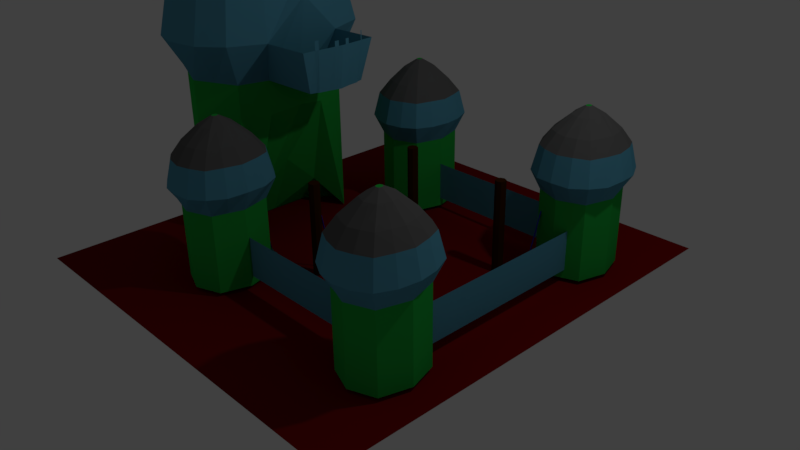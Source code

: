 # Source: SwordsSmith.blend  (saved by Blender 2.77.0; exported with 4.5.12 LTS)
import bpy
from mathutils import Matrix  # noqa: F401  (used for matrix-valued properties, if any)

bpy.ops.wm.read_factory_settings(use_empty=True)
scene = bpy.context.scene
scene.name = 'Scene'

# ---- collections
col_collection_1 = bpy.data.collections.new('Collection 1'); scene.collection.children.link(col_collection_1)

# ---- materials (node trees are filled in below, after node groups)
mat_material_010 = bpy.data.materials.new('Material.010')
mat_material_010.alpha_threshold = 0.0
mat_material_010.use_transparent_shadow = False
mat_material_010.diffuse_color = (0.05222, 0.01446, 0.0, 1.0)
mat_material_010.roughness = 0.5
mat_material_004 = bpy.data.materials.new('Material.004')
mat_material_004.alpha_threshold = 0.0
mat_material_004.use_transparent_shadow = False
mat_material_004.diffuse_color = (0.09292, 0.3327, 0.467, 1.0)
mat_material_004.roughness = 0.5
mat_material_001 = bpy.data.materials.new('Material.001')
mat_material_001.alpha_threshold = 0.0
mat_material_001.use_transparent_shadow = False
mat_material_001.diffuse_color = (0.02071, 0.467, 0.0615, 1.0)
mat_material_001.roughness = 0.5
mat_material_005 = bpy.data.materials.new('Material.005')
mat_material_005.alpha_threshold = 0.0
mat_material_005.use_transparent_shadow = False
mat_material_005.diffuse_color = (0.123, 0.123, 0.123, 1.0)
mat_material_005.roughness = 0.5
mat_material_005.line_color = (0.0, 0.0, 0.0, 1.0)
mat_material_006 = bpy.data.materials.new('Material.006')
mat_material_006.alpha_threshold = 0.0
mat_material_006.use_transparent_shadow = False
mat_material_006.diffuse_color = (0.196, 0.004045, 0.004045, 1.0)
mat_material_006.roughness = 0.5
mat_material_002 = bpy.data.materials.new('Material.002')
mat_material_002.alpha_threshold = 0.0
mat_material_002.use_transparent_shadow = False
mat_material_002.diffuse_color = (0.047, 0.01, 0.761, 1.0)
mat_material_002.roughness = 0.5
mat_material_003 = bpy.data.materials.new('Material.003')
mat_material_003.alpha_threshold = 0.0
mat_material_003.use_transparent_shadow = False
mat_material_003.diffuse_color = (0.047, 0.01, 0.761, 1.0)
mat_material_003.roughness = 0.5
mat_material_000 = bpy.data.materials.new('Material.000')
mat_material_000.alpha_threshold = 0.0
mat_material_000.use_transparent_shadow = False
mat_material_000.diffuse_color = (0.047, 0.01, 0.761, 1.0)
mat_material_000.roughness = 0.5
mat_material_008 = bpy.data.materials.new('Material.008')
mat_material_008.alpha_threshold = 0.0
mat_material_008.use_transparent_shadow = False
mat_material_008.diffuse_color = (0.047, 0.01, 0.761, 1.0)
mat_material_008.roughness = 0.5
mat_material_009 = bpy.data.materials.new('Material.009')
mat_material_009.alpha_threshold = 0.0
mat_material_009.use_transparent_shadow = False
mat_material_009.diffuse_color = (0.09292, 0.3327, 0.467, 1.0)
mat_material_009.roughness = 0.5

# ---- material node trees

# ---- world
world_world = bpy.data.worlds.new('World'); scene.world = world_world
world_world.color = (0.05088, 0.05088, 0.05088)
world_world.use_sun_shadow = False
world_world.sun_shadow_jitter_overblur = 0.0
world_world.cycles.sampling_method = 'MANUAL'

# ---- cameras
cam_camera = bpy.data.cameras.new('Camera')
cam_camera.clip_end = 100.0
cam_camera.lens = 35.0
cam_camera.sensor_width = 32.0
cam_camera.sensor_height = 18.0
cam_camera.ortho_scale = 7.314
cam_camera.dof.focus_distance = 0.0
cam_camera.dof.aperture_fstop = 128.0

# ---- lights
light_lamp = bpy.data.lights.new('Lamp', 'POINT')
light_lamp.transmission_factor = 0.0
light_lamp.cutoff_distance = 30.0
light_lamp.energy = 100.0
light_lamp.shadow_buffer_clip_start = 1.001
light_lamp.shadow_soft_size = 0.1
light_lamp.shadow_maximum_resolution = 0.006
light_lamp.use_absolute_resolution = True

# ---- meshes
me_cube_001 = bpy.data.meshes.new('Cube.001')
me_cube_001.from_pydata([(-1.0, -1.0, -1.0), (-1.0, -1.0, 1.0), (-1.0, 1.0, -1.0), (-1.0, 1.0, 1.0), (1.0, -1.0, -1.0), (1.0, -1.0, 1.0), (1.0, 1.0, -1.0), (1.0, 1.0, 1.0), (0.0, 1.399, 1.0), (0.0, 1.399, -1.0), (0.0, -1.399, 1.0), (0.0, -1.399, -1.0), (-1.358, 0.0, 1.0), (-1.358, 0.0, -1.0), (1.358, 0.0, 1.0), (1.358, 0.0, -1.0), (0.0, 0.0, 1.0), (0.0, 0.0, -1.0)], [], [(12, 3, 2, 13), (8, 7, 6, 9), (14, 5, 4, 15), (10, 1, 0, 11), (17, 9, 6, 15), (16, 8, 3, 12), (14, 7, 8, 16), (13, 2, 9, 17), (5, 10, 11, 4), (3, 8, 9, 2), (0, 13, 17, 11), (5, 14, 16, 10), (10, 16, 12, 1), (11, 17, 15, 4), (7, 14, 15, 6), (1, 12, 13, 0)])
me_cube_001.materials.append(mat_material_010)
me_cube_001.use_remesh_preserve_volume = False
me_cube_001.use_remesh_preserve_attributes = False
me_cube_001.use_mirror_vertex_groups = False
me_cube_001.update()
me_plane_003 = bpy.data.meshes.new('Plane.003')
me_plane_003.from_pydata([(-1.0, -1.0, 0.0), (1.0, -1.0, 0.0), (-1.0, 1.0, 0.0), (1.0, 1.0, 0.0)], [], [(0, 1, 3, 2)])
me_plane_003.materials.append(mat_material_004)
me_plane_003.use_remesh_preserve_volume = False
me_plane_003.use_remesh_preserve_attributes = False
me_plane_003.use_mirror_vertex_groups = False
me_plane_003.update()
me_plane = bpy.data.meshes.new('Plane')
me_plane.from_pydata([(-2.068, -0.9095, -1.052), (-0.8956, -0.9095, -1.052), (-2.068, 0.6729, -1.052), (-0.8956, 0.6729, -1.052), (-1.482, -1.171, -1.052), (-1.482, 0.9347, -1.052), (-2.262, -0.1183, -1.052), (-0.7016, -0.1183, 0.6811), (-1.482, -0.1183, -1.052), (-2.068, -0.9095, 1.059), (-0.8956, -0.9095, 1.059), (-2.068, 0.6729, 1.059), (-0.8956, 0.6729, 1.059), (-1.482, -1.171, 1.059), (-1.482, 0.9347, 1.059), (-2.262, -0.1183, 1.059), (-0.7016, -0.1183, 1.059), (-2.123, -0.9838, 2.265), (-2.218, -1.113, 1.597), (-0.7452, -1.113, 1.597), (-2.218, 0.8759, 1.597), (-0.7452, 0.8759, 1.597), (-1.482, -1.441, 1.597), (-1.482, 1.205, 1.597), (-2.462, -0.1183, 1.597), (-0.5015, -0.1183, 2.09), (-1.72, -0.4396, 3.031), (-0.8405, -0.9838, 2.265), (-2.123, 0.7472, 2.265), (-0.8405, 0.7472, 2.265), (-1.482, -1.27, 2.265), (-1.482, 1.034, 2.265), (-2.335, -0.1183, 2.265), (-0.6284, -0.1183, 2.265), (-1.528, -0.1805, 3.233), (-1.244, -0.4396, 3.031), (-1.72, 0.203, 3.031), (-1.244, 0.203, 3.031), (-1.482, -0.546, 3.031), (-1.482, 0.3093, 3.031), (-1.798, -0.1183, 3.031), (-1.165, -0.1183, 3.031), (-1.436, -0.1805, 3.233), (-1.528, -0.05616, 3.233), (-1.436, -0.05616, 3.233), (-1.482, -0.201, 3.233), (-1.482, -0.03559, 3.233), (-1.543, -0.1183, 3.233), (-1.42, -0.1183, 3.233), (-1.482, -0.1183, 3.233), (-2.165, -0.5139, -1.052), (-0.7986, -0.5139, 0.6136), (-1.482, -0.6448, -1.052), (-2.165, -0.5139, 1.059), (-0.7986, -0.5139, 1.059), (-2.38, -0.6387, 1.581), (-0.583, -0.6387, 1.581), (-2.264, -0.5713, 2.28), (-0.6993, -0.5713, 2.28), (-1.759, -0.279, 3.031), (-1.204, -0.279, 3.031), (-1.535, -0.1494, 3.233), (-1.428, -0.1494, 3.233), (-1.482, -0.1597, 3.233), (-0.7986, 0.2773, 0.6136), (-1.482, 0.4082, -1.052), (-2.165, 0.2773, -1.052), (-0.7986, 0.2773, 1.059), (-2.165, 0.2773, 1.059), (-0.583, 0.4021, 1.581), (-2.38, 0.4021, 1.581), (-0.6993, 0.3347, 2.28), (-2.264, 0.3347, 2.28), (-1.204, 0.04234, 3.031), (-1.759, 0.04234, 3.031), (-1.428, -0.08724, 3.233), (-1.482, -0.07696, 3.233), (-1.535, -0.08724, 3.233), (-1.189, -1.04, -1.052), (-1.189, 0.8038, -1.052), (-1.092, -0.1183, -0.1884), (-1.189, -1.04, 1.059), (-1.189, 0.8038, 1.059), (-1.096, -1.331, 1.581), (-1.096, 1.095, 1.581), (-1.146, -1.174, 2.28), (-1.146, 0.9377, 2.28), (-1.363, -0.4928, 3.031), (-1.363, 0.2562, 3.031), (-1.459, -0.1908, 3.233), (-1.459, -0.04588, 3.233), (-1.451, -0.1183, 3.233), (-1.455, -0.1545, 3.233), (-1.14, -0.5794, -0.6202), (-1.455, -0.0821, 3.233), (-1.14, 0.3427, -0.6202), (-1.783, 0.8001, -1.052), (-1.783, -1.037, -1.052), (-1.883, -0.1183, -1.052), (-1.783, 0.8001, 1.059), (-1.783, -1.037, 1.059), (-1.878, 1.09, 1.581), (-1.878, -1.326, 1.581), (-1.827, 0.9334, 2.28), (-1.827, -1.17, 2.28), (-1.604, 0.2546, 3.031), (-1.604, -0.4913, 3.031), (-1.505, -0.04617, 3.233), (-1.505, -0.1905, 3.233), (-1.513, -0.1183, 3.233), (-1.509, -0.1544, 3.233), (-1.833, -0.5775, -1.052), (-1.509, -0.08224, 3.233), (-1.833, 0.3409, -1.052), (-0.8456, -0.1183, 2.648), (-1.004, 0.5268, 2.648), (-1.959, -0.7634, 2.648), (-1.482, -0.9769, 2.648), (-2.118, -0.1183, 2.648), (-1.959, 0.5268, 2.648), (-1.482, 0.7402, 2.648), (-1.004, -0.7634, 2.648), (-0.9055, -0.4519, 2.656), (-2.057, -0.4519, 2.656), (-0.9055, 0.2153, 2.656), (-2.057, 0.2153, 2.656), (-1.234, -0.8959, 2.656), (-1.234, 0.6592, 2.656), (-1.736, 0.6561, 2.656), (-1.736, -0.8927, 2.656), (0.1264, -0.1183, 1.073), (0.1851, -0.1183, 1.611), (0.02946, -0.5139, 1.073), (0.1036, -0.6387, 1.596), (0.02946, 0.2773, 1.073), (0.1036, 0.4021, 1.596), (0.04885, -0.4373, 1.073), (0.06824, -0.4055, 1.073), (0.08764, -0.2766, 1.073), (0.107, -0.1974, 1.073), (0.1199, -0.4773, 1.599), (0.1362, -0.4356, 1.602), (0.1525, -0.3265, 1.605), (0.1688, -0.2224, 1.608), (0.1199, -0.4773, 1.713), (0.1362, -0.4356, 1.716), (0.107, -0.0392, 1.073), (0.08764, 0.03992, 1.073), (0.06824, 0.1805, 1.073), (0.04885, 0.2012, 1.073), (0.1688, -0.01424, 1.608), (0.1525, 0.08985, 1.605), (0.1362, 0.2001, 1.602), (0.1199, 0.2273, 1.599), (0.1362, 0.2001, 1.719), (0.1199, 0.2273, 1.716), (0.1167, -0.1579, 1.073), (0.1769, -0.1704, 1.61), (0.1167, -0.07876, 1.073), (0.1769, -0.06628, 1.61), (0.1688, -0.2224, 1.674), (0.1769, -0.1704, 1.676), (0.1688, -0.01424, 1.677), (0.1769, -0.06628, 1.678)], [], [(95, 79, 3, 64), (113, 96, 5, 65), (111, 98, 8, 52), (93, 80, 7, 51), (81, 10, 19, 83), (99, 11, 20, 101), (82, 14, 23, 84), (68, 15, 24, 70), (51, 7, 16, 54), (97, 4, 13, 100), (64, 3, 12, 67), (50, 0, 9, 53), (66, 6, 15, 68), (79, 5, 14, 82), (96, 2, 11, 99), (78, 1, 10, 81), (83, 19, 27, 85), (101, 20, 28, 103), (84, 23, 31, 86), (70, 24, 32, 72), (67, 69, 135, 134), (100, 13, 22, 102), (67, 12, 21, 69), (53, 9, 18, 55), (125, 118, 40, 74), (123, 116, 26, 59), (124, 115, 37, 73), (129, 117, 38, 106), (56, 25, 33, 58), (102, 22, 30, 104), (69, 21, 29, 71), (55, 18, 17, 57), (59, 26, 34, 61), (73, 37, 44, 75), (106, 38, 45, 108), (60, 41, 48, 62), (127, 120, 39, 88), (128, 119, 36, 105), (126, 121, 35, 87), (122, 114, 41, 60), (94, 75, 44, 90), (112, 76, 46, 107), (110, 63, 49, 109), (92, 62, 48, 91), (74, 40, 47, 77), (88, 39, 46, 90), (105, 36, 43, 107), (87, 35, 42, 89), (89, 42, 62, 92), (108, 45, 63, 110), (121, 122, 60, 35), (35, 60, 62, 42), (40, 59, 61, 47), (24, 55, 57, 32), (19, 56, 58, 27), (118, 123, 59, 40), (15, 53, 55, 24), (10, 54, 56, 19), (6, 50, 53, 15), (1, 51, 54, 10), (78, 93, 51, 1), (97, 111, 52, 4), (36, 74, 77, 43), (109, 49, 76, 112), (91, 48, 75, 94), (41, 73, 75, 48), (25, 69, 71, 33), (114, 124, 73, 41), (119, 125, 74, 36), (16, 67, 134, 149, 148, 147, 146, 158, 130), (20, 70, 72, 28), (2, 66, 68, 11), (7, 64, 67, 16), (11, 68, 70, 20), (98, 113, 65, 8), (80, 95, 64, 7), (8, 65, 95, 80), (49, 91, 94, 76), (4, 52, 93, 78), (45, 89, 92, 63), (38, 87, 89, 45), (37, 88, 90, 44), (63, 92, 91, 49), (76, 94, 90, 46), (117, 126, 87, 38), (115, 127, 88, 37), (21, 84, 86, 29), (22, 83, 85, 30), (4, 78, 81, 13), (3, 79, 82, 12), (12, 82, 84, 21), (13, 81, 83, 22), (52, 8, 80, 93), (65, 5, 79, 95), (6, 66, 113, 98), (47, 109, 112, 77), (0, 50, 111, 97), (34, 108, 110, 61), (39, 105, 107, 46), (61, 110, 109, 47), (77, 112, 107, 43), (120, 128, 105, 39), (26, 106, 108, 34), (18, 102, 104, 17), (116, 129, 106, 26), (9, 100, 102, 18), (23, 101, 103, 31), (5, 96, 99, 14), (0, 97, 100, 9), (14, 99, 101, 23), (50, 6, 98, 111), (66, 2, 96, 113), (17, 104, 129, 116), (31, 103, 128, 120), (29, 86, 127, 115), (30, 85, 126, 117), (28, 72, 125, 119), (33, 71, 124, 114), (32, 57, 123, 118), (27, 58, 122, 121), (58, 33, 114, 122), (85, 27, 121, 126), (103, 28, 119, 128), (86, 31, 120, 127), (104, 30, 117, 129), (71, 29, 115, 124), (57, 17, 116, 123), (72, 32, 118, 125), (156, 130, 131, 157), (149, 134, 135, 153), (54, 16, 130, 156, 139, 138, 137, 136, 132), (56, 54, 132, 133), (56, 54, 16, 67, 69, 25), (132, 136, 140, 133), (136, 137, 141, 140), (137, 138, 142, 141), (138, 139, 143, 142), (140, 141, 145, 144), (158, 146, 150, 159), (146, 147, 151, 150), (147, 148, 152, 151), (148, 149, 153, 152), (152, 153, 155, 154), (139, 156, 157, 143), (130, 158, 159, 131), (143, 157, 161, 160), (159, 150, 162, 163)])
me_plane.polygons.foreach_set('material_index', [1, 0, 0, 1, 0, 0, 0, 0, 1, 1, 1, 1, 1, 1, 1, 1, 0, 0, 0, 0, 0, 0, 0, 0, 2, 2, 2, 2, 0, 0, 0, 0, 2, 2, 2, 2, 2, 2, 2, 2, 0, 0, 0, 0, 2, 2, 2, 2, 0, 0, 2, 2, 2, 0, 0, 2, 0, 0, 1, 1, 1, 0, 2, 0, 0, 2, 0, 2, 2, 1, 0, 1, 1, 0, 0, 1, 1, 0, 1, 0, 2, 2, 0, 0, 2, 2, 0, 0, 1, 1, 0, 0, 1, 1, 0, 0, 0, 0, 2, 0, 0, 2, 2, 0, 2, 0, 0, 1, 1, 0, 0, 0, 2, 2, 2, 2, 2, 2, 2, 2, 2, 2, 2, 2, 2, 2, 2, 2, 0, 0, 1, 0, 0, 0, 0, 0, 0, 0, 0, 0, 0, 0, 0, 0, 0, 0, 0])
me_plane.materials.append(mat_material_004)
me_plane.materials.append(mat_material_001)
me_plane.materials.append(mat_material_005)
me_plane.use_remesh_preserve_volume = False
me_plane.use_remesh_preserve_attributes = False
me_plane.use_mirror_vertex_groups = False
me_plane.update()
me_cube = bpy.data.meshes.new('Cube')
me_cube.from_pydata([(1.0, 1.0, -1.0), (1.0, -1.0, -1.0), (-1.0, -1.0, -1.0), (-1.0, 1.0, -1.0)], [], [(0, 1, 2, 3)])
me_cube.materials.append(mat_material_006)
me_cube.use_remesh_preserve_volume = False
me_cube.use_remesh_preserve_attributes = False
me_cube.use_mirror_vertex_groups = False
me_cube.update()
me_plane_001 = bpy.data.meshes.new('Plane.001')
me_plane_001.from_pydata([(-2.068, -0.9095, -1.052), (-0.8956, -0.9095, -1.052), (-2.068, 0.6729, -1.052), (-0.8956, 0.6729, -1.052), (-1.482, -1.171, -1.052), (-1.482, 0.9347, -1.052), (-2.262, -0.1183, -1.052), (-0.7016, -0.1183, -1.052), (-1.482, -0.1183, -1.052), (-2.068, -0.9095, 1.059), (-0.8956, -0.9095, 1.059), (-2.068, 0.6729, 1.059), (-0.8956, 0.6729, 1.059), (-1.482, -1.171, 1.059), (-1.482, 0.9347, 1.059), (-2.262, -0.1183, 1.059), (-0.7016, -0.1183, 1.059), (-2.123, -0.9838, 2.265), (-2.218, -1.113, 1.597), (-0.7452, -1.113, 1.597), (-2.218, 0.8759, 1.597), (-0.7452, 0.8759, 1.597), (-1.482, -1.441, 1.597), (-1.482, 1.205, 1.597), (-2.462, -0.1183, 1.597), (-0.5015, -0.1183, 1.597), (-1.72, -0.4396, 3.031), (-0.8405, -0.9838, 2.265), (-2.123, 0.7472, 2.265), (-0.8405, 0.7472, 2.265), (-1.482, -1.27, 2.265), (-1.482, 1.034, 2.265), (-2.335, -0.1183, 2.265), (-0.6284, -0.1183, 2.265), (-1.528, -0.1805, 3.233), (-1.244, -0.4396, 3.031), (-1.72, 0.203, 3.031), (-1.244, 0.203, 3.031), (-1.482, -0.546, 3.031), (-1.482, 0.3093, 3.031), (-1.798, -0.1183, 3.031), (-1.165, -0.1183, 3.031), (-1.436, -0.1805, 3.233), (-1.528, -0.05616, 3.233), (-1.436, -0.05616, 3.233), (-1.482, -0.201, 3.233), (-1.482, -0.03559, 3.233), (-1.543, -0.1183, 3.233), (-1.42, -0.1183, 3.233), (-1.482, -0.1183, 3.233), (-0.7986, 0.2773, -1.052), (-1.482, 0.4082, -1.052), (-2.165, 0.2773, -1.052), (-0.7986, 0.2773, 1.059), (-2.165, 0.2773, 1.059), (-0.5814, 0.403, 1.58), (-2.382, 0.403, 1.58), (-0.698, 0.3355, 2.281), (-2.265, 0.3355, 2.281), (-1.204, 0.04234, 3.031), (-1.759, 0.04234, 3.031), (-1.428, -0.08724, 3.233), (-1.482, -0.07696, 3.233), (-1.535, -0.08724, 3.233), (-2.165, -0.5131, -1.052), (-0.7984, -0.5131, -1.052), (-1.482, -0.6438, -1.052), (-2.165, -0.5131, 1.059), (-0.7984, -0.5131, 1.059), (-2.382, -0.6387, 1.58), (-0.5812, -0.6387, 1.58), (-2.265, -0.5713, 2.281), (-0.6977, -0.5713, 2.281), (-1.759, -0.2787, 3.031), (-1.204, -0.2787, 3.031), (-1.535, -0.1493, 3.233), (-1.428, -0.1493, 3.233), (-1.482, -0.1596, 3.233), (-1.189, -1.04, -1.052), (-1.189, 0.8038, -1.052), (-1.092, -0.1183, -1.052), (-1.189, -1.04, 1.059), (-1.189, 0.8038, 1.059), (-1.095, -1.334, 1.58), (-1.095, 1.097, 1.58), (-1.145, -1.176, 2.281), (-1.145, 0.9396, 2.281), (-1.363, -0.4928, 3.031), (-1.363, 0.2562, 3.031), (-1.459, -0.1908, 3.233), (-1.459, -0.04588, 3.233), (-1.451, -0.1183, 3.233), (-1.455, -0.0821, 3.233), (-1.14, 0.3427, -1.052), (-1.455, -0.1545, 3.233), (-1.14, -0.5785, -1.052), (-1.775, 0.8038, -1.052), (-1.775, -1.04, -1.052), (-1.872, -0.1183, -1.052), (-1.775, 0.8038, 1.059), (-1.775, -1.04, 1.059), (-1.868, 1.097, 1.58), (-1.868, -1.334, 1.58), (-1.818, 0.9396, 2.281), (-1.818, -1.176, 2.281), (-1.601, 0.2562, 3.031), (-1.601, -0.4928, 3.031), (-1.505, -0.04588, 3.233), (-1.505, -0.1908, 3.233), (-1.512, -0.1183, 3.233), (-1.508, -0.0821, 3.233), (-1.823, 0.3427, -1.052), (-1.508, -0.1545, 3.233), (-1.823, -0.5785, -1.052), (-0.8464, -0.1183, 2.648), (-1.004, 0.5261, 2.648), (-1.959, -0.7627, 2.648), (-1.482, -0.9759, 2.648), (-2.117, -0.1183, 2.648), (-1.959, 0.5261, 2.648), (-1.482, 0.7393, 2.648), (-1.004, -0.7627, 2.648), (-0.9055, 0.2153, 2.656), (-2.058, 0.2153, 2.656), (-0.9054, -0.4513, 2.656), (-2.058, -0.4513, 2.656), (-1.234, -0.8961, 2.656), (-1.234, 0.6594, 2.656), (-1.729, 0.6594, 2.656), (-1.729, -0.8961, 2.656)], [], [(93, 79, 3, 50), (111, 96, 5, 51), (113, 98, 8, 66), (95, 80, 7, 65), (81, 10, 19, 83), (99, 11, 20, 101), (82, 14, 23, 84), (54, 15, 24, 56), (65, 7, 16, 68), (97, 4, 13, 100), (50, 3, 12, 53), (64, 0, 9, 67), (52, 6, 15, 54), (79, 5, 14, 82), (96, 2, 11, 99), (78, 1, 10, 81), (83, 19, 27, 85), (101, 20, 28, 103), (84, 23, 31, 86), (56, 24, 32, 58), (68, 16, 25, 70), (100, 13, 22, 102), (53, 12, 21, 55), (67, 9, 18, 69), (123, 118, 40, 60), (125, 116, 26, 73), (122, 115, 37, 59), (129, 117, 38, 106), (70, 25, 33, 72), (102, 22, 30, 104), (55, 21, 29, 57), (69, 18, 17, 71), (73, 26, 34, 75), (59, 37, 44, 61), (106, 38, 45, 108), (74, 41, 48, 76), (127, 120, 39, 88), (128, 119, 36, 105), (126, 121, 35, 87), (124, 114, 41, 74), (92, 61, 44, 90), (110, 62, 46, 107), (112, 77, 49, 109), (94, 76, 48, 91), (60, 40, 47, 63), (88, 39, 46, 90), (105, 36, 43, 107), (87, 35, 42, 89), (36, 60, 63, 43), (109, 49, 62, 110), (91, 48, 61, 92), (41, 59, 61, 48), (25, 55, 57, 33), (114, 122, 59, 41), (119, 123, 60, 36), (16, 53, 55, 25), (20, 56, 58, 28), (2, 52, 54, 11), (7, 50, 53, 16), (11, 54, 56, 20), (98, 111, 51, 8), (80, 93, 50, 7), (89, 42, 76, 94), (108, 45, 77, 112), (121, 124, 74, 35), (35, 74, 76, 42), (40, 73, 75, 47), (24, 69, 71, 32), (19, 70, 72, 27), (118, 125, 73, 40), (15, 67, 69, 24), (10, 68, 70, 19), (6, 64, 67, 15), (1, 65, 68, 10), (78, 95, 65, 1), (97, 113, 66, 4), (4, 66, 95, 78), (45, 89, 94, 77), (8, 51, 93, 80), (49, 91, 92, 62), (38, 87, 89, 45), (37, 88, 90, 44), (77, 94, 91, 49), (62, 92, 90, 46), (117, 126, 87, 38), (115, 127, 88, 37), (21, 84, 86, 29), (22, 83, 85, 30), (4, 78, 81, 13), (3, 79, 82, 12), (12, 82, 84, 21), (13, 81, 83, 22), (66, 8, 80, 95), (51, 5, 79, 93), (0, 64, 113, 97), (34, 108, 112, 75), (6, 52, 111, 98), (47, 109, 110, 63), (39, 105, 107, 46), (75, 112, 109, 47), (63, 110, 107, 43), (120, 128, 105, 39), (26, 106, 108, 34), (18, 102, 104, 17), (116, 129, 106, 26), (9, 100, 102, 18), (23, 101, 103, 31), (5, 96, 99, 14), (0, 97, 100, 9), (14, 99, 101, 23), (64, 6, 98, 113), (52, 2, 96, 111), (17, 104, 129, 116), (31, 103, 128, 120), (29, 86, 127, 115), (30, 85, 126, 117), (32, 71, 125, 118), (27, 72, 124, 121), (28, 58, 123, 119), (33, 57, 122, 114), (72, 33, 114, 124), (85, 27, 121, 126), (103, 28, 119, 128), (86, 31, 120, 127), (104, 30, 117, 129), (57, 29, 115, 122), (71, 17, 116, 125), (58, 32, 118, 123)])
me_plane_001.polygons.foreach_set('material_index', [0, 0, 0, 0, 1, 1, 1, 1, 0, 0, 0, 0, 0, 0, 0, 0, 1, 1, 1, 1, 1, 1, 1, 1, 2, 2, 2, 2, 1, 1, 1, 1, 2, 2, 2, 2, 2, 2, 2, 2, 0, 0, 0, 0, 2, 2, 2, 2, 2, 0, 0, 2, 1, 2, 2, 1, 1, 0, 0, 1, 0, 0, 0, 0, 2, 2, 2, 1, 1, 2, 1, 1, 0, 0, 0, 0, 0, 0, 0, 0, 2, 2, 0, 0, 2, 2, 1, 1, 0, 0, 1, 1, 0, 0, 0, 0, 0, 0, 2, 0, 0, 2, 2, 1, 2, 1, 1, 0, 0, 1, 0, 0, 2, 2, 2, 2, 2, 2, 2, 2, 2, 2, 2, 2, 2, 2, 2, 2])
me_plane_001.materials.append(mat_material_001)
me_plane_001.materials.append(mat_material_004)
me_plane_001.materials.append(mat_material_005)
me_plane_001.use_remesh_preserve_volume = False
me_plane_001.use_remesh_preserve_attributes = False
me_plane_001.use_mirror_vertex_groups = False
me_plane_001.update()
me_plane_002 = bpy.data.meshes.new('Plane.002')
me_plane_002.from_pydata([(-2.068, -0.9095, -1.052), (-0.8956, -0.9095, -1.052), (-2.068, 0.6729, -1.052), (-0.8956, 0.6729, -1.052), (-1.482, -1.171, -1.052), (-1.482, 0.9347, -1.052), (-2.262, -0.1183, -1.052), (-0.7016, -0.1183, -1.052), (-1.482, -0.1183, -1.052), (-2.068, -0.9095, 1.059), (-0.8956, -0.9095, 1.059), (-2.068, 0.6729, 1.059), (-0.8956, 0.6729, 1.059), (-1.482, -1.171, 1.059), (-1.482, 0.9347, 1.059), (-2.262, -0.1183, 1.059), (-0.7016, -0.1183, 1.059), (-2.123, -0.9838, 2.265), (-2.218, -1.113, 1.597), (-0.7452, -1.113, 1.597), (-2.218, 0.8759, 1.597), (-0.7452, 0.8759, 1.597), (-1.482, -1.441, 1.597), (-1.482, 1.205, 1.597), (-2.462, -0.1183, 1.597), (-0.5015, -0.1183, 1.597), (-1.72, -0.4396, 3.031), (-0.8405, -0.9838, 2.265), (-2.123, 0.7472, 2.265), (-0.8405, 0.7472, 2.265), (-1.482, -1.27, 2.265), (-1.482, 1.034, 2.265), (-2.335, -0.1183, 2.265), (-0.6284, -0.1183, 2.265), (-1.528, -0.1805, 3.233), (-1.244, -0.4396, 3.031), (-1.72, 0.203, 3.031), (-1.244, 0.203, 3.031), (-1.482, -0.546, 3.031), (-1.482, 0.3093, 3.031), (-1.798, -0.1183, 3.031), (-1.165, -0.1183, 3.031), (-1.436, -0.1805, 3.233), (-1.528, -0.05616, 3.233), (-1.436, -0.05616, 3.233), (-1.482, -0.201, 3.233), (-1.482, -0.03559, 3.233), (-1.543, -0.1183, 3.233), (-1.42, -0.1183, 3.233), (-1.482, -0.1183, 3.233), (-0.7986, 0.2773, -1.052), (-1.482, 0.4082, -1.052), (-2.165, 0.2773, -1.052), (-0.7986, 0.2773, 1.059), (-2.165, 0.2773, 1.059), (-0.5559, 0.4179, 1.57), (-2.407, 0.4179, 1.57), (-0.6757, 0.3485, 2.291), (-2.288, 0.3485, 2.291), (-1.204, 0.04234, 3.031), (-1.759, 0.04234, 3.031), (-1.428, -0.08724, 3.233), (-1.482, -0.07696, 3.233), (-1.535, -0.08724, 3.233), (-1.187, -1.04, -1.052), (-1.187, 0.803, -1.052), (-1.089, -0.1183, -1.052), (-1.187, -1.04, 1.059), (-1.187, 0.803, 1.059), (-1.082, -1.367, 1.57), (-1.082, 1.13, 1.57), (-1.134, -1.205, 2.291), (-1.134, 0.9688, 2.291), (-1.362, -0.4925, 3.031), (-1.362, 0.2559, 3.031), (-1.458, -0.1907, 3.233), (-1.458, -0.04594, 3.233), (-1.451, -0.1183, 3.233), (-1.455, -0.08213, 3.233), (-1.138, 0.3424, -1.052), (-1.775, 0.8038, -1.052), (-1.775, -1.04, -1.052), (-1.872, -0.1183, -1.052), (-1.775, 0.8038, 1.059), (-1.775, -1.04, 1.059), (-1.879, 1.131, 1.57), (-1.879, -1.368, 1.57), (-1.827, 0.9697, 2.291), (-1.827, -1.206, 2.291), (-1.601, 0.2562, 3.031), (-1.601, -0.4928, 3.031), (-1.505, -0.04588, 3.233), (-1.505, -0.1908, 3.233), (-1.512, -0.1183, 3.233), (-1.508, -0.0821, 3.233), (-1.823, 0.3427, -1.052), (-2.165, -0.5139, -1.052), (-0.7986, -0.5139, -1.052), (-1.482, -0.6448, -1.052), (-2.165, -0.5139, 1.059), (-0.7986, -0.5139, 1.059), (-2.407, -0.6545, 1.57), (-0.5559, -0.6545, 1.57), (-2.288, -0.5851, 2.291), (-0.6757, -0.5851, 2.291), (-1.759, -0.279, 3.031), (-1.204, -0.279, 3.031), (-1.535, -0.1494, 3.233), (-1.428, -0.1494, 3.233), (-1.482, -0.1597, 3.233), (-1.455, -0.1545, 3.233), (-1.138, -0.579, -1.052), (-1.508, -0.1545, 3.233), (-1.823, -0.5794, -1.052), (-0.8397, -0.1183, 2.647), (-0.9993, 0.5328, 2.647), (-1.964, -0.7695, 2.647), (-1.482, -0.985, 2.647), (-2.124, -0.1183, 2.647), (-1.964, 0.5328, 2.647), (-1.482, 0.7483, 2.647), (-0.9993, -0.7695, 2.647), (-0.8873, 0.2259, 2.662), (-2.076, 0.2259, 2.662), (-1.225, -0.9201, 2.662), (-1.225, 0.6835, 2.662), (-1.737, 0.6841, 2.662), (-1.737, -0.9207, 2.662), (-0.8873, -0.4626, 2.662), (-2.076, -0.4626, 2.662)], [], [(79, 65, 3, 50), (95, 80, 5, 51), (113, 82, 8, 98), (111, 66, 7, 97), (67, 10, 19, 69), (83, 11, 20, 85), (68, 14, 23, 70), (54, 15, 24, 56), (97, 7, 16, 100), (81, 4, 13, 84), (50, 3, 12, 53), (96, 0, 9, 99), (52, 6, 15, 54), (65, 5, 14, 68), (80, 2, 11, 83), (64, 1, 10, 67), (69, 19, 27, 71), (85, 20, 28, 87), (70, 23, 31, 72), (56, 24, 32, 58), (100, 16, 25, 102), (84, 13, 22, 86), (53, 12, 21, 55), (99, 9, 18, 101), (123, 118, 40, 60), (129, 116, 26, 105), (122, 115, 37, 59), (127, 117, 38, 90), (102, 25, 33, 104), (86, 22, 30, 88), (55, 21, 29, 57), (101, 18, 17, 103), (105, 26, 34, 107), (59, 37, 44, 61), (90, 38, 45, 92), (106, 41, 48, 108), (125, 120, 39, 74), (126, 119, 36, 89), (124, 121, 35, 73), (128, 114, 41, 106), (78, 61, 44, 76), (94, 62, 46, 91), (112, 109, 49, 93), (110, 108, 48, 77), (60, 40, 47, 63), (74, 39, 46, 76), (89, 36, 43, 91), (73, 35, 42, 75), (36, 60, 63, 43), (93, 49, 62, 94), (77, 48, 61, 78), (41, 59, 61, 48), (25, 55, 57, 33), (114, 122, 59, 41), (119, 123, 60, 36), (16, 53, 55, 25), (20, 56, 58, 28), (2, 52, 54, 11), (7, 50, 53, 16), (11, 54, 56, 20), (82, 95, 51, 8), (66, 79, 50, 7), (8, 51, 79, 66), (49, 77, 78, 62), (38, 73, 75, 45), (37, 74, 76, 44), (109, 110, 77, 49), (62, 78, 76, 46), (117, 124, 73, 38), (115, 125, 74, 37), (21, 70, 72, 29), (22, 69, 71, 30), (4, 64, 67, 13), (3, 65, 68, 12), (12, 68, 70, 21), (13, 67, 69, 22), (98, 8, 66, 111), (51, 5, 65, 79), (6, 52, 95, 82), (47, 93, 94, 63), (39, 89, 91, 46), (107, 112, 93, 47), (63, 94, 91, 43), (120, 126, 89, 39), (26, 90, 92, 34), (18, 86, 88, 17), (116, 127, 90, 26), (9, 84, 86, 18), (23, 85, 87, 31), (5, 80, 83, 14), (0, 81, 84, 9), (14, 83, 85, 23), (96, 6, 82, 113), (52, 2, 80, 95), (0, 96, 113, 81), (34, 92, 112, 107), (4, 98, 111, 64), (45, 75, 110, 109), (75, 42, 108, 110), (92, 45, 109, 112), (121, 128, 106, 35), (35, 106, 108, 42), (40, 105, 107, 47), (24, 101, 103, 32), (19, 102, 104, 27), (118, 129, 105, 40), (15, 99, 101, 24), (10, 100, 102, 19), (6, 96, 99, 15), (1, 97, 100, 10), (64, 111, 97, 1), (81, 113, 98, 4), (32, 103, 129, 118), (27, 104, 128, 121), (17, 88, 127, 116), (31, 87, 126, 120), (29, 72, 125, 115), (30, 71, 124, 117), (28, 58, 123, 119), (33, 57, 122, 114), (104, 33, 114, 128), (71, 27, 121, 124), (87, 28, 119, 126), (72, 31, 120, 125), (88, 30, 117, 127), (57, 29, 115, 122), (103, 17, 116, 129), (58, 32, 118, 123)])
me_plane_002.polygons.foreach_set('material_index', [0, 0, 0, 0, 1, 1, 1, 1, 0, 0, 0, 0, 0, 0, 0, 0, 1, 1, 1, 1, 1, 1, 1, 1, 2, 2, 2, 2, 1, 1, 1, 1, 2, 2, 2, 2, 2, 2, 2, 2, 0, 0, 0, 0, 2, 2, 2, 2, 2, 0, 0, 2, 1, 2, 2, 1, 1, 0, 0, 1, 0, 0, 0, 0, 2, 2, 0, 0, 2, 2, 1, 1, 0, 0, 1, 1, 0, 0, 0, 0, 2, 0, 0, 2, 2, 1, 2, 1, 1, 0, 0, 1, 0, 0, 0, 0, 0, 0, 0, 0, 2, 2, 2, 1, 1, 2, 1, 1, 0, 0, 0, 0, 2, 2, 2, 2, 2, 2, 2, 2, 2, 2, 2, 2, 2, 2, 2, 2])
me_plane_002.materials.append(mat_material_001)
me_plane_002.materials.append(mat_material_004)
me_plane_002.materials.append(mat_material_005)
me_plane_002.use_remesh_preserve_volume = False
me_plane_002.use_remesh_preserve_attributes = False
me_plane_002.use_mirror_vertex_groups = False
me_plane_002.update()
me_plane_004 = bpy.data.meshes.new('Plane.004')
me_plane_004.from_pydata([(-2.068, -0.9095, -1.052), (-0.8956, -0.9095, -1.052), (-2.068, 0.6729, -1.052), (-0.8956, 0.6729, -1.052), (-1.482, -1.171, -1.052), (-1.482, 0.9347, -1.052), (-2.262, -0.1183, -1.052), (-0.7016, -0.1183, -1.052), (-1.482, -0.1183, -1.052), (-2.068, -0.9095, 1.059), (-0.8956, -0.9095, 1.059), (-2.068, 0.6729, 1.059), (-0.8956, 0.6729, 1.059), (-1.482, -1.171, 1.059), (-1.482, 0.9347, 1.059), (-2.262, -0.1183, 1.059), (-0.7016, -0.1183, 1.059), (-2.123, -0.9838, 2.265), (-2.218, -1.113, 1.597), (-0.7452, -1.113, 1.597), (-2.218, 0.8759, 1.597), (-0.7452, 0.8759, 1.597), (-1.482, -1.441, 1.597), (-1.482, 1.205, 1.597), (-2.462, -0.1183, 1.597), (-0.5015, -0.1183, 1.597), (-1.72, -0.4396, 3.031), (-0.8405, -0.9838, 2.265), (-2.123, 0.7472, 2.265), (-0.8405, 0.7472, 2.265), (-1.482, -1.27, 2.265), (-1.482, 1.034, 2.265), (-2.335, -0.1183, 2.265), (-0.6284, -0.1183, 2.265), (-1.528, -0.1805, 3.233), (-1.244, -0.4396, 3.031), (-1.72, 0.203, 3.031), (-1.244, 0.203, 3.031), (-1.482, -0.546, 3.031), (-1.482, 0.3093, 3.031), (-1.798, -0.1183, 3.031), (-1.165, -0.1183, 3.031), (-1.436, -0.1805, 3.233), (-1.528, -0.05616, 3.233), (-1.436, -0.05616, 3.233), (-1.482, -0.201, 3.233), (-1.482, -0.03559, 3.233), (-1.543, -0.1183, 3.233), (-1.42, -0.1183, 3.233), (-1.482, -0.1183, 3.233), (-0.7986, 0.2773, -1.052), (-1.482, 0.4082, -1.052), (-2.165, 0.2773, -1.052), (-0.7986, 0.2773, 1.059), (-2.165, 0.2773, 1.059), (-0.5608, 0.4151, 1.572), (-2.402, 0.4151, 1.572), (-0.6801, 0.346, 2.289), (-2.283, 0.346, 2.289), (-1.204, 0.04234, 3.031), (-1.759, 0.04234, 3.031), (-1.428, -0.08724, 3.233), (-1.482, -0.07696, 3.233), (-1.535, -0.08724, 3.233), (-2.163, -0.5193, -1.052), (-0.7999, -0.5193, -1.052), (-1.482, -0.652, -1.052), (-2.163, -0.5193, 1.059), (-0.7999, -0.5193, 1.059), (-2.401, -0.6588, 1.572), (-0.5626, -0.6588, 1.572), (-2.282, -0.5888, 2.289), (-0.6816, -0.5888, 2.289), (-1.758, -0.2812, 3.031), (-1.205, -0.2812, 3.031), (-1.535, -0.1498, 3.233), (-1.428, -0.1498, 3.233), (-1.482, -0.1602, 3.233), (-1.189, -1.04, -1.052), (-1.189, 0.8038, -1.052), (-1.092, -0.1183, -1.052), (-1.189, -1.04, 1.059), (-1.189, 0.8038, 1.059), (-1.087, -1.361, 1.572), (-1.087, 1.125, 1.572), (-1.138, -1.2, 2.289), (-1.138, 0.9639, 2.289), (-1.363, -0.4928, 3.031), (-1.363, 0.2562, 3.031), (-1.459, -0.1908, 3.233), (-1.459, -0.04588, 3.233), (-1.451, -0.1183, 3.233), (-1.455, -0.0821, 3.233), (-1.14, 0.3427, -1.052), (-1.455, -0.155, 3.233), (-1.141, -0.5857, -1.052), (-1.775, 0.8038, -1.052), (-1.775, -1.04, -1.052), (-1.872, -0.1183, -1.052), (-1.775, 0.8038, 1.059), (-1.775, -1.04, 1.059), (-1.877, 1.125, 1.572), (-1.877, -1.361, 1.572), (-1.826, 0.9639, 2.289), (-1.826, -1.2, 2.289), (-1.601, 0.2562, 3.031), (-1.601, -0.4928, 3.031), (-1.505, -0.04588, 3.233), (-1.505, -0.1908, 3.233), (-1.512, -0.1183, 3.233), (-1.508, -0.0821, 3.233), (-1.823, 0.3427, -1.052), (-1.508, -0.155, 3.233), (-1.822, -0.5857, -1.052), (-0.8463, -0.1183, 2.653), (-1.004, 0.5262, 2.653), (-1.959, -0.7627, 2.653), (-1.482, -0.976, 2.653), (-2.117, -0.1183, 2.653), (-1.959, 0.5262, 2.653), (-1.482, 0.7395, 2.653), (-1.004, -0.7627, 2.653), (-0.896, 0.221, 2.666), (-2.067, 0.221, 2.666), (-0.8971, -0.4621, 2.666), (-2.066, -0.4621, 2.666), (-1.23, -0.9089, 2.666), (-1.23, 0.6724, 2.666), (-1.733, 0.6724, 2.666), (-1.733, -0.9089, 2.666)], [], [(93, 79, 3, 50), (111, 96, 5, 51), (113, 98, 8, 66), (95, 80, 7, 65), (81, 10, 19, 83), (99, 11, 20, 101), (82, 14, 23, 84), (54, 15, 24, 56), (65, 7, 16, 68), (97, 4, 13, 100), (50, 3, 12, 53), (64, 0, 9, 67), (52, 6, 15, 54), (79, 5, 14, 82), (96, 2, 11, 99), (78, 1, 10, 81), (83, 19, 27, 85), (101, 20, 28, 103), (84, 23, 31, 86), (56, 24, 32, 58), (68, 16, 25, 70), (100, 13, 22, 102), (53, 12, 21, 55), (67, 9, 18, 69), (123, 118, 40, 60), (125, 116, 26, 73), (122, 115, 37, 59), (129, 117, 38, 106), (70, 25, 33, 72), (102, 22, 30, 104), (55, 21, 29, 57), (69, 18, 17, 71), (73, 26, 34, 75), (59, 37, 44, 61), (106, 38, 45, 108), (74, 41, 48, 76), (127, 120, 39, 88), (128, 119, 36, 105), (126, 121, 35, 87), (124, 114, 41, 74), (92, 61, 44, 90), (110, 62, 46, 107), (112, 77, 49, 109), (94, 76, 48, 91), (60, 40, 47, 63), (88, 39, 46, 90), (105, 36, 43, 107), (87, 35, 42, 89), (36, 60, 63, 43), (109, 49, 62, 110), (91, 48, 61, 92), (41, 59, 61, 48), (25, 55, 57, 33), (114, 122, 59, 41), (119, 123, 60, 36), (16, 53, 55, 25), (20, 56, 58, 28), (2, 52, 54, 11), (7, 50, 53, 16), (11, 54, 56, 20), (98, 111, 51, 8), (80, 93, 50, 7), (89, 42, 76, 94), (108, 45, 77, 112), (121, 124, 74, 35), (35, 74, 76, 42), (40, 73, 75, 47), (24, 69, 71, 32), (19, 70, 72, 27), (118, 125, 73, 40), (15, 67, 69, 24), (10, 68, 70, 19), (6, 64, 67, 15), (1, 65, 68, 10), (78, 95, 65, 1), (97, 113, 66, 4), (4, 66, 95, 78), (45, 89, 94, 77), (8, 51, 93, 80), (49, 91, 92, 62), (38, 87, 89, 45), (37, 88, 90, 44), (77, 94, 91, 49), (62, 92, 90, 46), (117, 126, 87, 38), (115, 127, 88, 37), (21, 84, 86, 29), (22, 83, 85, 30), (4, 78, 81, 13), (3, 79, 82, 12), (12, 82, 84, 21), (13, 81, 83, 22), (66, 8, 80, 95), (51, 5, 79, 93), (0, 64, 113, 97), (34, 108, 112, 75), (6, 52, 111, 98), (47, 109, 110, 63), (39, 105, 107, 46), (75, 112, 109, 47), (63, 110, 107, 43), (120, 128, 105, 39), (26, 106, 108, 34), (18, 102, 104, 17), (116, 129, 106, 26), (9, 100, 102, 18), (23, 101, 103, 31), (5, 96, 99, 14), (0, 97, 100, 9), (14, 99, 101, 23), (64, 6, 98, 113), (52, 2, 96, 111), (17, 104, 129, 116), (31, 103, 128, 120), (29, 86, 127, 115), (30, 85, 126, 117), (32, 71, 125, 118), (27, 72, 124, 121), (28, 58, 123, 119), (33, 57, 122, 114), (72, 33, 114, 124), (85, 27, 121, 126), (103, 28, 119, 128), (86, 31, 120, 127), (104, 30, 117, 129), (57, 29, 115, 122), (71, 17, 116, 125), (58, 32, 118, 123)])
me_plane_004.polygons.foreach_set('material_index', [0, 0, 0, 0, 1, 1, 1, 1, 0, 0, 0, 0, 0, 0, 0, 0, 1, 1, 1, 1, 1, 1, 1, 1, 2, 2, 2, 2, 1, 1, 1, 1, 2, 2, 2, 2, 2, 2, 2, 2, 0, 0, 0, 0, 2, 2, 2, 2, 2, 0, 0, 2, 1, 2, 2, 1, 1, 0, 0, 1, 0, 0, 0, 0, 2, 2, 2, 1, 1, 2, 1, 1, 0, 0, 0, 0, 0, 0, 0, 0, 2, 2, 0, 0, 2, 2, 1, 1, 0, 0, 1, 1, 0, 0, 0, 0, 0, 0, 2, 0, 0, 2, 2, 1, 2, 1, 1, 0, 0, 1, 0, 0, 2, 2, 2, 2, 2, 2, 2, 2, 2, 2, 2, 2, 2, 2, 2, 2])
me_plane_004.materials.append(mat_material_001)
me_plane_004.materials.append(mat_material_004)
me_plane_004.materials.append(mat_material_005)
me_plane_004.use_remesh_preserve_volume = False
me_plane_004.use_remesh_preserve_attributes = False
me_plane_004.use_mirror_vertex_groups = False
me_plane_004.update()
me_plane_005 = bpy.data.meshes.new('Plane.005')
me_plane_005.from_pydata([(-2.068, -0.9095, -1.052), (-0.8956, -0.9095, -1.052), (-2.068, 0.6729, -1.052), (-0.8956, 0.6729, -1.052), (-1.482, -1.171, -1.052), (-1.482, 0.9347, -1.052), (-2.262, -0.1183, -1.052), (-0.7016, -0.1183, -1.052), (-1.482, -0.1183, -1.052), (-2.068, -0.9095, 1.059), (-0.8956, -0.9095, 1.059), (-2.068, 0.6729, 1.059), (-0.8956, 0.6729, 1.059), (-1.482, -1.171, 1.059), (-1.482, 0.9347, 1.059), (-2.262, -0.1183, 1.059), (-0.7016, -0.1183, 1.059), (-2.123, -0.9838, 2.265), (-2.218, -1.113, 1.597), (-0.7452, -1.113, 1.597), (-2.218, 0.8759, 1.597), (-0.7452, 0.8759, 1.597), (-1.482, -1.441, 1.597), (-1.482, 1.205, 1.597), (-2.462, -0.1183, 1.597), (-0.5015, -0.1183, 1.597), (-1.72, -0.4396, 3.031), (-0.8405, -0.9838, 2.265), (-2.123, 0.7472, 2.265), (-0.8405, 0.7472, 2.265), (-1.482, -1.27, 2.265), (-1.482, 1.034, 2.265), (-2.335, -0.1183, 2.265), (-0.6284, -0.1183, 2.265), (-1.528, -0.1805, 3.233), (-1.244, -0.4396, 3.031), (-1.72, 0.203, 3.031), (-1.244, 0.203, 3.031), (-1.482, -0.546, 3.031), (-1.482, 0.3093, 3.031), (-1.798, -0.1183, 3.031), (-1.165, -0.1183, 3.031), (-1.436, -0.1805, 3.233), (-1.528, -0.05616, 3.233), (-1.436, -0.05616, 3.233), (-1.482, -0.201, 3.233), (-1.482, -0.03559, 3.233), (-1.543, -0.1183, 3.233), (-1.42, -0.1183, 3.233), (-1.482, -0.1183, 3.233), (-1.18, -1.037, -1.052), (-1.18, 0.8002, -1.052), (-1.081, -0.1183, -1.052), (-1.18, -1.037, 1.059), (-1.18, 0.8002, 1.059), (-1.087, -1.324, 1.582), (-1.087, 1.087, 1.582), (-1.138, -1.168, 2.28), (-1.138, 0.931, 2.28), (-1.359, -0.4913, 3.031), (-1.359, 0.2547, 3.031), (-1.458, -0.1905, 3.233), (-1.458, -0.04616, 3.233), (-1.45, -0.1183, 3.233), (-1.775, 0.8035, -1.052), (-1.775, -1.04, -1.052), (-1.872, -0.1183, -1.052), (-1.775, 0.8035, 1.059), (-1.775, -1.04, 1.059), (-1.867, 1.091, 1.582), (-1.867, -1.328, 1.582), (-1.817, 0.9348, 2.28), (-1.817, -1.171, 2.28), (-1.601, 0.256, 3.031), (-1.601, -0.4927, 3.031), (-1.505, -0.0459, 3.233), (-1.505, -0.1907, 3.233), (-1.512, -0.1183, 3.233), (-0.7986, 0.2773, -1.052), (-1.482, 0.4082, -1.052), (-2.165, 0.2773, -1.052), (-0.7986, 0.2773, 1.059), (-2.165, 0.2773, 1.059), (-0.5853, 0.4008, 1.582), (-2.378, 0.4008, 1.582), (-0.7014, 0.3336, 2.28), (-2.262, 0.3336, 2.28), (-1.204, 0.04234, 3.031), (-1.759, 0.04234, 3.031), (-1.428, -0.08724, 3.233), (-1.482, -0.07696, 3.233), (-1.535, -0.08724, 3.233), (-1.454, -0.08224, 3.233), (-1.131, 0.3409, -1.052), (-1.509, -0.08211, 3.233), (-1.824, 0.3426, -1.052), (-2.165, -0.5139, -1.052), (-0.7986, -0.5139, -1.052), (-1.482, -0.6448, -1.052), (-2.165, -0.5139, 1.059), (-0.7986, -0.5139, 1.059), (-2.378, -0.6375, 1.582), (-0.5853, -0.6375, 1.582), (-2.262, -0.5703, 2.28), (-0.7014, -0.5703, 2.28), (-1.759, -0.279, 3.031), (-1.204, -0.279, 3.031), (-1.535, -0.1494, 3.233), (-1.428, -0.1494, 3.233), (-1.482, -0.1597, 3.233), (-1.454, -0.1544, 3.233), (-1.131, -0.5776, -1.052), (-1.509, -0.1545, 3.233), (-1.824, -0.5792, -1.052), (-0.8619, -0.1183, 2.648), (-1.016, 0.5103, 2.648), (-1.947, -0.747, 2.648), (-1.482, -0.955, 2.648), (-2.101, -0.1183, 2.648), (-1.947, 0.5103, 2.648), (-1.482, 0.7184, 2.648), (-1.016, -0.747, 2.648), (-1.235, -0.8717, 2.656), (-1.235, 0.6351, 2.656), (-1.723, 0.6378, 2.656), (-1.723, -0.8745, 2.656), (-0.9214, 0.2062, 2.656), (-2.042, 0.2062, 2.656), (-0.9214, -0.4428, 2.656), (-2.042, -0.4428, 2.656)], [], [(93, 51, 3, 78), (95, 64, 5, 79), (113, 66, 8, 98), (111, 52, 7, 97), (53, 10, 19, 55), (67, 11, 20, 69), (54, 14, 23, 56), (82, 15, 24, 84), (97, 7, 16, 100), (65, 4, 13, 68), (78, 3, 12, 81), (96, 0, 9, 99), (80, 6, 15, 82), (51, 5, 14, 54), (64, 2, 11, 67), (50, 1, 10, 53), (55, 19, 27, 57), (69, 20, 28, 71), (56, 23, 31, 58), (84, 24, 32, 86), (100, 16, 25, 102), (68, 13, 22, 70), (81, 12, 21, 83), (99, 9, 18, 101), (127, 118, 40, 88), (129, 116, 26, 105), (126, 115, 37, 87), (125, 117, 38, 74), (102, 25, 33, 104), (70, 22, 30, 72), (83, 21, 29, 85), (101, 18, 17, 103), (105, 26, 34, 107), (87, 37, 44, 89), (74, 38, 45, 76), (106, 41, 48, 108), (123, 120, 39, 60), (124, 119, 36, 73), (122, 121, 35, 59), (128, 114, 41, 106), (92, 89, 44, 62), (94, 90, 46, 75), (112, 109, 49, 77), (110, 108, 48, 63), (88, 40, 47, 91), (60, 39, 46, 62), (73, 36, 43, 75), (59, 35, 42, 61), (38, 59, 61, 45), (37, 60, 62, 44), (109, 110, 63, 49), (90, 92, 62, 46), (117, 122, 59, 38), (115, 123, 60, 37), (21, 56, 58, 29), (22, 55, 57, 30), (4, 50, 53, 13), (3, 51, 54, 12), (12, 54, 56, 21), (13, 53, 55, 22), (98, 8, 52, 111), (79, 5, 51, 93), (39, 73, 75, 46), (107, 112, 77, 47), (91, 94, 75, 43), (120, 124, 73, 39), (26, 74, 76, 34), (18, 70, 72, 17), (116, 125, 74, 26), (9, 68, 70, 18), (23, 69, 71, 31), (5, 64, 67, 14), (0, 65, 68, 9), (14, 67, 69, 23), (96, 6, 66, 113), (80, 2, 64, 95), (6, 80, 95, 66), (47, 77, 94, 91), (8, 79, 93, 52), (49, 63, 92, 90), (36, 88, 91, 43), (77, 49, 90, 94), (63, 48, 89, 92), (41, 87, 89, 48), (25, 83, 85, 33), (114, 126, 87, 41), (119, 127, 88, 36), (16, 81, 83, 25), (20, 84, 86, 28), (2, 80, 82, 11), (7, 78, 81, 16), (11, 82, 84, 20), (66, 95, 79, 8), (52, 93, 78, 7), (0, 96, 113, 65), (34, 76, 112, 107), (4, 98, 111, 50), (45, 61, 110, 109), (61, 42, 108, 110), (76, 45, 109, 112), (121, 128, 106, 35), (35, 106, 108, 42), (40, 105, 107, 47), (24, 101, 103, 32), (19, 102, 104, 27), (118, 129, 105, 40), (15, 99, 101, 24), (10, 100, 102, 19), (6, 96, 99, 15), (1, 97, 100, 10), (50, 111, 97, 1), (65, 113, 98, 4), (32, 103, 129, 118), (27, 104, 128, 121), (28, 86, 127, 119), (33, 85, 126, 114), (17, 72, 125, 116), (31, 71, 124, 120), (29, 58, 123, 115), (30, 57, 122, 117), (104, 33, 114, 128), (57, 27, 121, 122), (71, 28, 119, 124), (58, 31, 120, 123), (72, 30, 117, 125), (85, 29, 115, 126), (103, 17, 116, 129), (86, 32, 118, 127)])
me_plane_005.polygons.foreach_set('material_index', [0, 0, 0, 0, 1, 1, 1, 1, 0, 0, 0, 0, 0, 0, 0, 0, 1, 1, 1, 1, 1, 1, 1, 1, 2, 2, 2, 2, 1, 1, 1, 1, 2, 2, 2, 2, 2, 2, 2, 2, 0, 0, 0, 0, 2, 2, 2, 2, 2, 2, 0, 0, 2, 2, 1, 1, 0, 0, 1, 1, 0, 0, 2, 0, 0, 2, 2, 1, 2, 1, 1, 0, 0, 1, 0, 0, 0, 0, 0, 0, 2, 0, 0, 2, 1, 2, 2, 1, 1, 0, 0, 1, 0, 0, 0, 0, 0, 0, 0, 0, 2, 2, 2, 1, 1, 2, 1, 1, 0, 0, 0, 0, 2, 2, 2, 2, 2, 2, 2, 2, 2, 2, 2, 2, 2, 2, 2, 2])
me_plane_005.materials.append(mat_material_001)
me_plane_005.materials.append(mat_material_004)
me_plane_005.materials.append(mat_material_005)
me_plane_005.use_remesh_preserve_volume = False
me_plane_005.use_remesh_preserve_attributes = False
me_plane_005.use_mirror_vertex_groups = False
me_plane_005.update()
me_plane_006 = bpy.data.meshes.new('Plane.006')
me_plane_006.from_pydata([(-1.0, -1.0, 0.0), (1.0, -1.0, 0.0), (-1.0, 1.0, 0.0), (1.0, 1.0, 0.0)], [(0, 1), (3, 2)], [])
me_plane_006.use_remesh_preserve_volume = False
me_plane_006.use_remesh_preserve_attributes = False
me_plane_006.use_mirror_vertex_groups = False
me_plane_006.update()
me_plane_007 = bpy.data.meshes.new('Plane.007')
me_plane_007.from_pydata([(-1.0, -1.0, 0.0), (1.0, -1.0, 0.0), (-1.0, 1.0, 0.0), (1.0, 1.0, 0.0)], [], [(0, 1, 3, 2)])
me_plane_007.materials.append(mat_material_004)
me_plane_007.use_remesh_preserve_volume = False
me_plane_007.use_remesh_preserve_attributes = False
me_plane_007.use_mirror_vertex_groups = False
me_plane_007.update()
me_plane_008 = bpy.data.meshes.new('Plane.008')
me_plane_008.from_pydata([(-1.0, -1.0, 0.0), (1.0, -1.0, 0.0), (-1.0, 1.0, 0.0), (1.0, 1.0, 0.0)], [], [(0, 1, 3, 2)])
me_plane_008.materials.append(mat_material_004)
me_plane_008.use_remesh_preserve_volume = False
me_plane_008.use_remesh_preserve_attributes = False
me_plane_008.use_mirror_vertex_groups = False
me_plane_008.update()
me_plane_009 = bpy.data.meshes.new('Plane.009')
me_plane_009.from_pydata([(-0.5664, -0.223, 3.268e-08), (0.5664, -0.223, 3.268e-08), (-1.084, 1.083, 3.725e-09), (1.13, 1.083, 3.725e-09), (-1.489, 1.472, 1.863e-08), (1.299, 1.472, 1.863e-08), (-4.309, 1.083, 3.725e-09), (-4.516, 1.472, -0.02699), (4.354, 1.083, 3.725e-09), (4.146, 1.472, 1.863e-08), (-0.6359, 2.079, -0.02699), (0.4662, 2.079, -0.02699), (-0.6359, 9.602, -0.02699), (0.4662, 9.602, -0.02699), (-0.1094, 9.935, -0.03852), (-0.06036, 9.935, -0.03852), (-0.5664, -0.223, -0.09002), (0.5664, -0.223, -0.09002), (-1.084, 1.083, -0.09002), (1.13, 1.083, -0.09002), (-1.489, 1.472, -0.09002), (1.299, 1.472, -0.09002), (-4.309, 1.083, -0.09002), (-4.516, 1.472, -0.09002), (4.354, 1.083, -0.09002), (4.146, 1.472, -0.09002), (-0.6359, 2.079, -0.05853), (0.4662, 2.079, -0.05853), (-0.6359, 9.602, -0.05853), (0.4662, 9.602, -0.05853), (-0.1094, 9.935, -0.047), (-0.06036, 9.935, -0.047)], [], [(0, 2, 3, 1), (2, 4, 5, 3), (2, 6, 7, 4), (5, 9, 8, 3), (4, 10, 11, 5), (10, 12, 13, 11), (12, 14, 15, 13), (16, 17, 19, 18), (18, 19, 21, 20), (18, 20, 23, 22), (21, 19, 24, 25), (20, 21, 27, 26), (26, 27, 29, 28), (28, 29, 31, 30), (8, 9, 25, 24), (12, 10, 26, 28), (3, 8, 24, 19), (15, 14, 30, 31), (9, 5, 21, 25), (13, 15, 31, 29), (14, 12, 28, 30), (5, 11, 27, 21), (7, 6, 22, 23), (2, 0, 16, 18), (10, 4, 20, 26), (4, 7, 23, 20), (0, 1, 17, 16), (6, 2, 18, 22), (1, 3, 19, 17), (11, 13, 29, 27)])
me_plane_009.polygons.foreach_set('material_index', [1, 1, 1, 1, 1, 0, 0, 1, 1, 1, 1, 1, 0, 0, 1, 0, 1, 0, 1, 0, 0, 1, 1, 1, 1, 1, 1, 1, 1, 0])
me_plane_009.materials.append(mat_material_002)
me_plane_009.materials.append(mat_material_004)
me_plane_009.use_remesh_preserve_volume = False
me_plane_009.use_remesh_preserve_attributes = False
me_plane_009.use_mirror_vertex_groups = False
me_plane_009.update()
me_plane_010 = bpy.data.meshes.new('Plane.010')
me_plane_010.from_pydata([(-0.5664, -0.223, 3.268e-08), (0.5664, -0.223, 3.268e-08), (-1.084, 1.083, 3.725e-09), (1.13, 1.083, 3.725e-09), (-1.489, 1.472, 1.863e-08), (1.299, 1.472, 1.863e-08), (-4.309, 1.083, 3.725e-09), (-4.516, 1.472, -0.02699), (4.354, 1.083, 3.725e-09), (4.146, 1.472, 1.863e-08), (-0.6359, 2.079, -0.02699), (0.4662, 2.079, -0.02699), (-0.6359, 9.602, -0.02699), (0.4662, 9.602, -0.02699), (-0.1094, 9.935, -0.03852), (-0.06036, 9.935, -0.03852), (-0.5664, -0.223, -0.09002), (0.5664, -0.223, -0.09002), (-1.084, 1.083, -0.09002), (1.13, 1.083, -0.09002), (-1.489, 1.472, -0.09002), (1.299, 1.472, -0.09002), (-4.309, 1.083, -0.09002), (-4.516, 1.472, -0.09002), (4.354, 1.083, -0.09002), (4.146, 1.472, -0.09002), (-0.6359, 2.079, -0.05853), (0.4662, 2.079, -0.05853), (-0.6359, 9.602, -0.05853), (0.4662, 9.602, -0.05853), (-0.1094, 9.935, -0.047), (-0.06036, 9.935, -0.047)], [], [(0, 2, 3, 1), (2, 4, 5, 3), (2, 6, 7, 4), (5, 9, 8, 3), (4, 10, 11, 5), (10, 12, 13, 11), (12, 14, 15, 13), (16, 17, 19, 18), (18, 19, 21, 20), (18, 20, 23, 22), (21, 19, 24, 25), (20, 21, 27, 26), (26, 27, 29, 28), (28, 29, 31, 30), (8, 9, 25, 24), (12, 10, 26, 28), (3, 8, 24, 19), (15, 14, 30, 31), (9, 5, 21, 25), (13, 15, 31, 29), (14, 12, 28, 30), (5, 11, 27, 21), (7, 6, 22, 23), (2, 0, 16, 18), (10, 4, 20, 26), (4, 7, 23, 20), (0, 1, 17, 16), (6, 2, 18, 22), (1, 3, 19, 17), (11, 13, 29, 27)])
me_plane_010.polygons.foreach_set('material_index', [1, 1, 1, 1, 1, 0, 0, 1, 1, 1, 1, 1, 0, 0, 1, 0, 1, 0, 1, 0, 0, 1, 1, 1, 1, 1, 1, 1, 1, 0])
me_plane_010.materials.append(mat_material_003)
me_plane_010.materials.append(mat_material_004)
me_plane_010.use_remesh_preserve_volume = False
me_plane_010.use_remesh_preserve_attributes = False
me_plane_010.use_mirror_vertex_groups = False
me_plane_010.update()
me_cube_002 = bpy.data.meshes.new('Cube.002')
me_cube_002.from_pydata([(-1.0, -1.0, -1.0), (-1.0, -1.0, 1.0), (-1.0, 1.0, -1.0), (-1.0, 1.0, 1.0), (1.0, -1.0, -1.0), (1.0, -1.0, 1.0), (1.0, 1.0, -1.0), (1.0, 1.0, 1.0), (0.0, 1.399, 1.0), (0.0, 1.399, -1.0), (0.0, -1.399, 1.0), (0.0, -1.399, -1.0), (-1.358, 0.0, 1.0), (-1.358, 0.0, -1.0), (1.358, 0.0, 1.0), (1.358, 0.0, -1.0), (0.0, 0.0, 1.0), (0.0, 0.0, -1.0)], [], [(12, 3, 2, 13), (8, 7, 6, 9), (14, 5, 4, 15), (10, 1, 0, 11), (17, 9, 6, 15), (16, 8, 3, 12), (14, 7, 8, 16), (13, 2, 9, 17), (5, 10, 11, 4), (3, 8, 9, 2), (0, 13, 17, 11), (5, 14, 16, 10), (10, 16, 12, 1), (11, 17, 15, 4), (7, 14, 15, 6), (1, 12, 13, 0)])
me_cube_002.materials.append(mat_material_010)
me_cube_002.use_remesh_preserve_volume = False
me_cube_002.use_remesh_preserve_attributes = False
me_cube_002.use_mirror_vertex_groups = False
me_cube_002.update()
me_cube_003 = bpy.data.meshes.new('Cube.003')
me_cube_003.from_pydata([(-1.0, -1.0, -1.0), (-1.0, -1.0, 1.0), (-1.0, 1.0, -1.0), (-1.0, 1.0, 1.0), (1.0, -1.0, -1.0), (1.0, -1.0, 1.0), (1.0, 1.0, -1.0), (1.0, 1.0, 1.0), (0.0, 1.399, 1.0), (0.0, 1.399, -1.0), (0.0, -1.399, 1.0), (0.0, -1.399, -1.0), (-1.358, 0.0, 1.0), (-1.358, 0.0, -1.0), (1.358, 0.0, 1.0), (1.358, 0.0, -1.0), (0.0, 0.0, 1.0), (0.0, 0.0, -1.0)], [], [(12, 3, 2, 13), (8, 7, 6, 9), (14, 5, 4, 15), (10, 1, 0, 11), (17, 9, 6, 15), (16, 8, 3, 12), (14, 7, 8, 16), (13, 2, 9, 17), (5, 10, 11, 4), (3, 8, 9, 2), (0, 13, 17, 11), (5, 14, 16, 10), (10, 16, 12, 1), (11, 17, 15, 4), (7, 14, 15, 6), (1, 12, 13, 0)])
me_cube_003.materials.append(mat_material_010)
me_cube_003.use_remesh_preserve_volume = False
me_cube_003.use_remesh_preserve_attributes = False
me_cube_003.use_mirror_vertex_groups = False
me_cube_003.update()
me_cube_004 = bpy.data.meshes.new('Cube.004')
me_cube_004.from_pydata([(-1.0, -1.0, -1.0), (-1.0, -1.0, 1.0), (-1.0, 1.0, -1.0), (-1.0, 1.0, 1.0), (1.0, -1.0, -1.0), (1.0, -1.0, 1.0), (1.0, 1.0, -1.0), (1.0, 1.0, 1.0), (0.0, 1.399, 1.0), (0.0, 1.399, -1.0), (0.0, -1.399, 1.0), (0.0, -1.399, -1.0), (-1.358, 0.0, 1.0), (-1.358, 0.0, -1.0), (1.358, 0.0, 1.0), (1.358, 0.0, -1.0), (0.0, 0.0, 1.0), (0.0, 0.0, -1.0)], [], [(12, 3, 2, 13), (8, 7, 6, 9), (14, 5, 4, 15), (10, 1, 0, 11), (17, 9, 6, 15), (16, 8, 3, 12), (14, 7, 8, 16), (13, 2, 9, 17), (5, 10, 11, 4), (3, 8, 9, 2), (0, 13, 17, 11), (5, 14, 16, 10), (10, 16, 12, 1), (11, 17, 15, 4), (7, 14, 15, 6), (1, 12, 13, 0)])
me_cube_004.materials.append(mat_material_010)
me_cube_004.use_remesh_preserve_volume = False
me_cube_004.use_remesh_preserve_attributes = False
me_cube_004.use_mirror_vertex_groups = False
me_cube_004.update()
me_plane_011 = bpy.data.meshes.new('Plane.011')
me_plane_011.from_pydata([(-0.5664, -0.223, 3.268e-08), (0.5664, -0.223, 3.268e-08), (-1.084, 1.083, 3.725e-09), (1.13, 1.083, 3.725e-09), (-1.489, 1.472, 1.863e-08), (1.299, 1.472, 1.863e-08), (-4.309, 1.083, 3.725e-09), (-4.516, 1.472, -0.02699), (4.354, 1.083, 3.725e-09), (4.146, 1.472, 1.863e-08), (-0.6359, 2.079, -0.02699), (0.4662, 2.079, -0.02699), (-0.6359, 9.602, -0.02699), (0.4662, 9.602, -0.02699), (-0.1094, 9.935, -0.03852), (-0.06036, 9.935, -0.03852), (-0.5664, -0.223, -0.09002), (0.5664, -0.223, -0.09002), (-1.084, 1.083, -0.09002), (1.13, 1.083, -0.09002), (-1.489, 1.472, -0.09002), (1.299, 1.472, -0.09002), (-4.309, 1.083, -0.09002), (-4.516, 1.472, -0.09002), (4.354, 1.083, -0.09002), (4.146, 1.472, -0.09002), (-0.6359, 2.079, -0.05853), (0.4662, 2.079, -0.05853), (-0.6359, 9.602, -0.05853), (0.4662, 9.602, -0.05853), (-0.1094, 9.935, -0.047), (-0.06036, 9.935, -0.047)], [], [(0, 2, 3, 1), (2, 4, 5, 3), (2, 6, 7, 4), (5, 9, 8, 3), (4, 10, 11, 5), (10, 12, 13, 11), (12, 14, 15, 13), (16, 17, 19, 18), (18, 19, 21, 20), (18, 20, 23, 22), (21, 19, 24, 25), (20, 21, 27, 26), (26, 27, 29, 28), (28, 29, 31, 30), (8, 9, 25, 24), (12, 10, 26, 28), (3, 8, 24, 19), (15, 14, 30, 31), (9, 5, 21, 25), (13, 15, 31, 29), (14, 12, 28, 30), (5, 11, 27, 21), (7, 6, 22, 23), (2, 0, 16, 18), (10, 4, 20, 26), (4, 7, 23, 20), (0, 1, 17, 16), (6, 2, 18, 22), (1, 3, 19, 17), (11, 13, 29, 27)])
me_plane_011.polygons.foreach_set('material_index', [1, 1, 1, 1, 1, 0, 0, 1, 1, 1, 1, 1, 0, 0, 1, 0, 1, 0, 1, 0, 0, 1, 1, 1, 1, 1, 1, 1, 1, 0])
me_plane_011.materials.append(mat_material_000)
me_plane_011.materials.append(mat_material_004)
me_plane_011.use_remesh_preserve_volume = False
me_plane_011.use_remesh_preserve_attributes = False
me_plane_011.use_mirror_vertex_groups = False
me_plane_011.update()
me_plane_012 = bpy.data.meshes.new('Plane.012')
me_plane_012.from_pydata([(-0.5664, -0.223, 3.268e-08), (0.5664, -0.223, 3.268e-08), (-1.084, 1.083, 3.725e-09), (1.13, 1.083, 3.725e-09), (-1.489, 1.472, 1.863e-08), (1.299, 1.472, 1.863e-08), (-4.309, 1.083, 3.725e-09), (-4.516, 1.472, -0.02699), (4.354, 1.083, 3.725e-09), (4.146, 1.472, 1.863e-08), (-0.6359, 2.079, -0.02699), (0.4662, 2.079, -0.02699), (-0.6359, 9.602, -0.02699), (0.4662, 9.602, -0.02699), (-0.1094, 9.935, -0.03852), (-0.06036, 9.935, -0.03852), (-0.5664, -0.223, -0.09002), (0.5664, -0.223, -0.09002), (-1.084, 1.083, -0.09002), (1.13, 1.083, -0.09002), (-1.489, 1.472, -0.09002), (1.299, 1.472, -0.09002), (-4.309, 1.083, -0.09002), (-4.516, 1.472, -0.09002), (4.354, 1.083, -0.09002), (4.146, 1.472, -0.09002), (-0.6359, 2.079, -0.05853), (0.4662, 2.079, -0.05853), (-0.6359, 9.602, -0.05853), (0.4662, 9.602, -0.05853), (-0.1094, 9.935, -0.047), (-0.06036, 9.935, -0.047)], [], [(0, 2, 3, 1), (2, 4, 5, 3), (2, 6, 7, 4), (5, 9, 8, 3), (4, 10, 11, 5), (10, 12, 13, 11), (12, 14, 15, 13), (16, 17, 19, 18), (18, 19, 21, 20), (18, 20, 23, 22), (21, 19, 24, 25), (20, 21, 27, 26), (26, 27, 29, 28), (28, 29, 31, 30), (8, 9, 25, 24), (12, 10, 26, 28), (3, 8, 24, 19), (15, 14, 30, 31), (9, 5, 21, 25), (13, 15, 31, 29), (14, 12, 28, 30), (5, 11, 27, 21), (7, 6, 22, 23), (2, 0, 16, 18), (10, 4, 20, 26), (4, 7, 23, 20), (0, 1, 17, 16), (6, 2, 18, 22), (1, 3, 19, 17), (11, 13, 29, 27)])
me_plane_012.polygons.foreach_set('material_index', [1, 1, 1, 1, 1, 0, 0, 1, 1, 1, 1, 1, 0, 0, 1, 0, 1, 0, 1, 0, 0, 1, 1, 1, 1, 1, 1, 1, 1, 0])
me_plane_012.materials.append(mat_material_008)
me_plane_012.materials.append(mat_material_009)
me_plane_012.use_remesh_preserve_volume = False
me_plane_012.use_remesh_preserve_attributes = False
me_plane_012.use_mirror_vertex_groups = False
me_plane_012.update()

# ---- objects
ob_cube_001 = bpy.data.objects.new('Cube.001', me_cube_001)
ob_plane_003 = bpy.data.objects.new('Plane.003', me_plane_003)
ob_plane = bpy.data.objects.new('Plane', me_plane)
ob_cube = bpy.data.objects.new('Cube', me_cube)
ob_lamp = bpy.data.objects.new('Lamp', light_lamp)
ob_camera = bpy.data.objects.new('Camera', cam_camera)
ob_plane_001 = bpy.data.objects.new('Plane.001', me_plane_001)
ob_plane_002 = bpy.data.objects.new('Plane.002', me_plane_002)
ob_plane_004 = bpy.data.objects.new('Plane.004', me_plane_004)
ob_plane_005 = bpy.data.objects.new('Plane.005', me_plane_005)
ob_plane_006 = bpy.data.objects.new('Plane.006', me_plane_006)
ob_plane_007 = bpy.data.objects.new('Plane.007', me_plane_007)
ob_plane_008 = bpy.data.objects.new('Plane.008', me_plane_008)
ob_plane_009 = bpy.data.objects.new('Plane.009', me_plane_009)
ob_plane_010 = bpy.data.objects.new('Plane.010', me_plane_010)
ob_cube_002 = bpy.data.objects.new('Cube.002', me_cube_002)
ob_cube_003 = bpy.data.objects.new('Cube.003', me_cube_003)
ob_cube_004 = bpy.data.objects.new('Cube.004', me_cube_004)
ob_plane_011 = bpy.data.objects.new('Plane.011', me_plane_011)
ob_plane_012 = bpy.data.objects.new('Plane.012', me_plane_012)

# ---- transforms, parenting, visibility, modifiers, constraints
ob_cube_001.location = (1.402, -0.8388, 0.6128)
ob_cube_001.scale = (0.04925, -0.04835, 0.6172)
ob_cube_001.lineart.crease_threshold = 0.0
ob_plane_003.location = (2.146, -0.03488, 0.4394)
ob_plane_003.rotation_euler = (-0.0, 1.571, 0.0)
ob_plane_003.scale = (0.2589, 1.459, 1.609)
ob_plane_003.lineart.crease_threshold = 0.0
ob_plane.location = (-0.4934, 0.0, 1.078)
ob_plane.lineart.crease_threshold = 0.0
ob_cube.location = (0.0, 0.0, 0.1661)
ob_cube.scale = (2.75, 2.991, 0.1549)
ob_cube.lock_rotations_4d = False
ob_cube.empty_display_type = 'ARROWS'
ob_cube.lineart.crease_threshold = 0.0
ob_lamp.location = (4.076, 1.005, 5.904)
ob_lamp.rotation_euler = (0.6503, 0.05522, 1.866)
ob_lamp.lock_rotations_4d = False
ob_lamp.empty_display_type = 'ARROWS'
ob_lamp.color = (0.0, 0.0, 0.0, 0.0)
ob_lamp.lineart.crease_threshold = 0.0
ob_camera.location = (7.481, -6.508, 5.344)
ob_camera.rotation_euler = (1.109, 0.01082, 0.8149)
ob_camera.lock_rotations_4d = False
ob_camera.empty_display_type = 'ARROWS'
ob_camera.color = (0.0, 0.0, 0.0, 0.0)
ob_camera.display_type = 'WIRE'
ob_camera.lineart.crease_threshold = 0.0
ob_plane_001.location = (2.825, -1.584, 0.5657)
ob_plane_001.scale = (0.5637, 0.4738, 0.4738)
ob_plane_001.lineart.crease_threshold = 0.0
ob_plane_002.location = (2.825, 1.639, 0.5657)
ob_plane_002.scale = (0.5637, 0.4738, 0.4738)
ob_plane_002.lineart.crease_threshold = 0.0
ob_plane_004.location = (0.06473, -1.584, 0.5657)
ob_plane_004.scale = (0.5637, 0.4738, 0.4738)
ob_plane_004.lineart.crease_threshold = 0.0
ob_plane_005.location = (0.06473, 1.639, 0.5657)
ob_plane_005.scale = (0.5637, 0.4738, 0.4738)
ob_plane_005.lineart.crease_threshold = 0.0
ob_plane_006.location = (-0.6143, -0.03488, 0.4394)
ob_plane_006.rotation_euler = (-0.0, 1.571, 0.0)
ob_plane_006.scale = (0.2589, 1.459, 1.609)
ob_plane_006.lineart.crease_threshold = 0.0
ob_plane_007.location = (0.6418, -1.612, 0.4394)
ob_plane_007.rotation_euler = (-1.571, 1.571, 0.0)
ob_plane_007.scale = (0.2589, 1.459, 1.609)
ob_plane_007.lineart.crease_threshold = 0.0
ob_plane_008.location = (0.6418, 1.563, 0.4394)
ob_plane_008.rotation_euler = (-1.571, 1.571, 0.0)
ob_plane_008.scale = (0.2589, 1.459, 1.609)
ob_plane_008.lineart.crease_threshold = 0.0
ob_plane_009.location = (-0.7151, -1.048, 0.07018)
ob_plane_009.rotation_euler = (1.761, -0.0, 0.0)
ob_plane_009.scale = (0.02372, 0.07597, 0.1274)
ob_plane_009.lineart.crease_threshold = 0.0
ob_plane_010.location = (1.64, 1.067, 0.07018)
ob_plane_010.rotation_euler = (1.761, 0.0, -3.763)
ob_plane_010.scale = (0.02372, 0.07597, 0.1274)
ob_plane_010.lineart.crease_threshold = 0.0
ob_cube_002.location = (1.402, 0.7871, 0.6128)
ob_cube_002.scale = (0.04925, -0.04835, 0.6172)
ob_cube_002.lineart.crease_threshold = 0.0
ob_cube_003.location = (-0.08383, 0.7871, 0.6128)
ob_cube_003.scale = (0.04925, -0.04835, 0.6172)
ob_cube_003.lineart.crease_threshold = 0.0
ob_cube_004.location = (-0.08383, -0.8253, 0.6128)
ob_cube_004.scale = (0.04925, -0.04835, 0.6172)
ob_cube_004.lineart.crease_threshold = 0.0
ob_plane_011.location = (-0.06981, -0.6243, 0.07018)
ob_plane_011.rotation_euler = (1.761, -0.0, 0.0)
ob_plane_011.scale = (0.02372, 0.07597, 0.1274)
ob_plane_011.lineart.crease_threshold = 0.0
ob_plane_012.location = (0.5712, 0.118, 0.03864)
ob_plane_012.rotation_euler = (3.17, -0.0, 0.0)
ob_plane_012.scale = (0.02372, 0.07597, 0.1274)
ob_plane_012.lineart.crease_threshold = 0.0

# ---- collection membership
col_collection_1.objects.link(ob_cube_001)
col_collection_1.objects.link(ob_plane_003)
col_collection_1.objects.link(ob_plane)
col_collection_1.objects.link(ob_cube)
col_collection_1.objects.link(ob_lamp)
col_collection_1.objects.link(ob_camera)
col_collection_1.objects.link(ob_plane_001)
col_collection_1.objects.link(ob_plane_002)
col_collection_1.objects.link(ob_plane_004)
col_collection_1.objects.link(ob_plane_005)
col_collection_1.objects.link(ob_plane_006)
col_collection_1.objects.link(ob_plane_007)
col_collection_1.objects.link(ob_plane_008)
col_collection_1.objects.link(ob_plane_009)
col_collection_1.objects.link(ob_plane_010)
col_collection_1.objects.link(ob_cube_002)
col_collection_1.objects.link(ob_cube_003)
col_collection_1.objects.link(ob_cube_004)
col_collection_1.objects.link(ob_plane_011)
col_collection_1.objects.link(ob_plane_012)

# ---- scene / render settings (as saved in the file)
scene.camera = ob_camera
scene.frame_start = 1; scene.frame_end = 250; scene.frame_set(1)
scene.render.engine = 'BLENDER_EEVEE_NEXT'
scene.render.resolution_percentage = 50
scene.render.dither_intensity = 0.0
scene.cycles.use_denoising = False
scene.cycles.samples = 128
scene.cycles.sampling_pattern = 'TABULATED_SOBOL'
scene.cycles.light_sampling_threshold = 0.0
scene.cycles.use_adaptive_sampling = False
scene.cycles.use_light_tree = False
scene.cycles.blur_glossy = 0.0
scene.cycles.sample_clamp_indirect = 0.0
scene.view_settings.view_transform = 'Standard'
bpy.context.view_layer.update()

